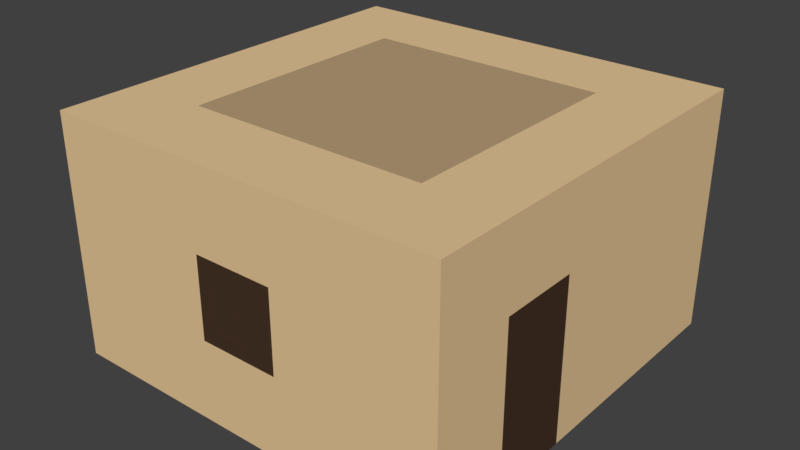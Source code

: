 # Source: house_1.blend  (saved by Blender 2.79.0; exported with 4.5.12 LTS)
import bpy
from mathutils import Matrix  # noqa: F401  (used for matrix-valued properties, if any)

bpy.ops.wm.read_factory_settings(use_empty=True)
scene = bpy.context.scene
scene.name = 'Scene'

# ---- collections
col_collection_1 = bpy.data.collections.new('Collection 1'); scene.collection.children.link(col_collection_1)

# ---- materials (node trees are filled in below, after node groups)
mat_stone = bpy.data.materials.new('Stone')
mat_stone.alpha_threshold = 0.0
mat_stone.use_transparent_shadow = False
mat_stone.diffuse_color = (0.7991, 0.5711, 0.314, 1.0)
mat_stone.roughness = 0.5
mat_stone.line_color = (0.0, 0.0, 0.0, 1.0)
mat_stone_2 = bpy.data.materials.new('Stone_2')
mat_stone_2.alpha_threshold = 0.0
mat_stone_2.use_transparent_shadow = False
mat_stone_2.diffuse_color = (0.477, 0.3427, 0.1906, 1.0)
mat_stone_2.roughness = 0.5
mat_wood = bpy.data.materials.new('Wood')
mat_wood.alpha_threshold = 0.0
mat_wood.use_transparent_shadow = False
mat_wood.diffuse_color = (0.06372, 0.03487, 0.02148, 1.0)
mat_wood.roughness = 0.5

# ---- material node trees

# ---- world
world_world = bpy.data.worlds.new('World'); scene.world = world_world
world_world.color = (0.05088, 0.05088, 0.05088)
world_world.use_sun_shadow = False
world_world.sun_shadow_jitter_overblur = 0.0
world_world.cycles.sampling_method = 'MANUAL'

# ---- meshes
me_cube_003 = bpy.data.meshes.new('Cube.003')
me_cube_003.from_pydata([(-5.0, -1.0, 0.0), (-5.0, -1.0, 2.0), (-5.0, 1.0, 0.0), (-5.0, 1.0, 2.0), (1.0, -1.0, 6.0), (1.0, 1.0, 6.0), (-5.0, -1.0, 4.0), (-5.0, 1.0, 4.0), (5.0, -1.0, 6.0), (5.0, 1.0, 6.0), (-5.0, -1.0, 6.0), (-5.0, 1.0, 6.0), (-3.0, 1.0, 6.0), (-3.0, -1.0, 6.0), (-5.0, -3.0, 0.0), (-5.0, -3.0, 2.0), (5.0, -1.0, 4.0), (-5.0, -3.0, 4.0), (-3.0, -3.0, 6.0), (-5.0, -3.0, 6.0), (-5.0, -5.0, 0.0), (-5.0, -5.0, 2.0), (-3.0, -5.0, 2.0), (-3.0, -5.0, 0.0), (-3.0, -5.0, 4.0), (-5.0, -5.0, 4.0), (-3.0, -5.0, 6.0), (-5.0, -5.0, 6.0), (-5.0, 3.0, 2.0), (-5.0, 3.0, 0.0), (-5.0, 3.0, 4.0), (5.0, 1.0, 4.0), (-5.0, 3.0, 6.0), (-3.0, 3.0, 6.0), (-5.0, 5.0, 2.0), (-5.0, 5.0, 0.0), (-3.0, 5.0, 0.0), (-3.0, 5.0, 2.0), (-5.0, 5.0, 4.0), (-3.0, 5.0, 4.0), (-5.0, 5.0, 6.0), (-3.0, 5.0, 6.0), (3.0, -1.0, 6.0), (3.0, 1.0, 6.0), (-1.0, 1.0, 6.0), (-1.0, -1.0, 6.0), (-1.0, -5.0, 4.0), (-1.0, -3.0, 6.0), (-1.0, -5.0, 6.0), (-1.0, -5.0, 2.0), (-1.0, -5.0, 0.0), (-1.0, 5.0, 6.0), (-1.0, 3.0, 6.0), (-1.0, 5.0, 4.0), (-1.0, 5.0, 2.0), (-1.0, 5.0, 0.0), (5.0, -1.0, 2.0), (1.0, -5.0, 4.0), (5.0, -1.0, 0.0), (1.0, -3.0, 6.0), (1.0, -5.0, 6.0), (1.0, -5.0, 2.0), (1.0, -5.0, 0.0), (1.0, 5.0, 6.0), (1.0, 3.0, 6.0), (5.0, 1.0, 0.0), (5.0, 1.0, 2.0), (1.0, 5.0, 4.0), (1.0, 5.0, 2.0), (1.0, 5.0, 0.0), (3.0, -5.0, 4.0), (3.0, -3.0, 6.0), (3.0, -5.0, 6.0), (3.0, -5.0, 2.0), (3.0, -5.0, 0.0), (3.0, 5.0, 6.0), (3.0, 3.0, 6.0), (3.0, 5.0, 4.0), (3.0, 5.0, 2.0), (3.0, 5.0, 0.0), (5.0, -3.0, 2.0), (5.0, -3.0, 0.0), (5.0, -5.0, 4.0), (5.0, -3.0, 4.0), (5.0, -3.0, 6.0), (5.0, -5.0, 6.0), (5.0, -5.0, 2.0), (5.0, -5.0, 0.0), (5.0, 5.0, 6.0), (5.0, 3.0, 6.0), (5.0, 3.0, 2.0), (5.0, 3.0, 0.0), (5.0, 3.0, 4.0), (5.0, 5.0, 4.0), (5.0, 5.0, 2.0), (5.0, 5.0, 0.0)], [], [(0, 1, 3, 2), (3, 7, 30, 28), (22, 23, 50, 49), (1, 0, 14, 15), (13, 10, 19, 18), (26, 24, 46, 48), (3, 1, 6, 7), (10, 6, 17, 19), (11, 12, 33, 32), (12, 11, 10, 13), (2, 3, 28, 29), (12, 13, 45, 44), (7, 6, 10, 11), (17, 15, 21, 25), (37, 39, 53, 54), (6, 1, 15, 17), (23, 22, 21, 20), (25, 24, 26, 27), (21, 22, 24, 25), (15, 14, 20, 21), (19, 17, 25, 27), (18, 19, 27, 26), (36, 37, 54, 55), (24, 22, 49, 46), (32, 33, 41, 40), (39, 41, 51, 53), (7, 11, 32, 30), (33, 12, 44, 52), (41, 33, 52, 51), (35, 34, 37, 36), (37, 34, 38, 39), (39, 38, 40, 41), (18, 26, 48, 47), (30, 32, 40, 38), (28, 30, 38, 34), (29, 28, 34, 35), (53, 51, 63, 67), (46, 49, 61, 57), (47, 48, 60, 59), (54, 53, 67, 68), (49, 50, 62, 61), (55, 54, 68, 69), (51, 52, 64, 63), (45, 47, 59, 4), (44, 45, 4, 5), (52, 44, 5, 64), (13, 18, 47, 45), (63, 64, 76, 75), (4, 59, 71, 42), (5, 4, 42, 43), (64, 5, 43, 76), (60, 57, 70, 72), (67, 63, 75, 77), (57, 61, 73, 70), (59, 60, 72, 71), (68, 67, 77, 78), (61, 62, 74, 73), (48, 46, 57, 60), (42, 71, 84, 8), (43, 42, 8, 9), (76, 43, 9, 89), (72, 70, 82, 85), (77, 75, 88, 93), (70, 73, 86, 82), (71, 72, 85, 84), (78, 77, 93, 94), (73, 74, 87, 86), (79, 78, 94, 95), (75, 76, 89, 88), (69, 68, 78, 79), (65, 66, 56, 58), (56, 66, 31, 16), (16, 31, 9, 8), (83, 84, 85, 82), (56, 16, 83, 80), (16, 8, 84, 83), (58, 56, 80, 81), (80, 83, 82, 86), (81, 80, 86, 87), (92, 90, 94, 93), (89, 92, 93, 88), (66, 65, 91, 90), (9, 31, 92, 89), (31, 66, 90, 92), (90, 91, 95, 94)])
me_cube_003.polygons.foreach_set('material_index', [0, 2, 0, 0, 0, 0, 0, 0, 0, 0, 0, 1, 0, 0, 2, 0, 0, 0, 0, 0, 0, 0, 0, 0, 0, 0, 0, 1, 0, 0, 0, 0, 0, 0, 0, 0, 0, 2, 0, 2, 0, 0, 0, 1, 1, 1, 1, 0, 1, 1, 1, 0, 0, 0, 0, 0, 0, 0, 0, 0, 0, 0, 0, 0, 0, 0, 0, 0, 0, 0, 0, 0, 0, 0, 2, 0, 2, 0, 0, 0, 0, 0, 0, 0, 0])
_uv = me_cube_003.uv_layers.new(name='UVMap')
_uv.uv.foreach_set('vector', [1.0, 0.8, 0.9091, 0.8, 0.9091, 0.7, 1.0, 0.7, 0.9091, 0.7, 0.8182, 0.7, 0.8182, 0.6, 0.9091, 0.6, 0.8182, 0.4, 0.7273, 0.4, 0.7273, 0.3, 0.8182, 0.3, 0.9091, 0.8, 1.0, 0.8, 1.0, 0.9, 0.9091, 0.9, 0.09091, 0.2, 2.167e-08, 0.2, 0.0, 0.1, 0.09091, 0.1, 1.0, 0.4, 0.9091, 0.4, 0.9091, 0.3, 1.0, 0.3, 0.9091, 0.7, 0.9091, 0.8, 0.8182, 0.8, 0.8182, 0.7, 0.7273, 0.8, 0.8182, 0.8, 0.8182, 0.9, 0.7273, 0.9, 2.167e-08, 0.3, 0.09091, 0.3, 0.09091, 0.4, 4.335e-08, 0.4, 0.09091, 0.3, 2.167e-08, 0.3, 2.167e-08, 0.2, 0.09091, 0.2, 1.0, 0.7, 0.9091, 0.7, 0.9091, 0.6, 1.0, 0.6, 0.09091, 0.3, 0.09091, 0.2, 0.1818, 0.2, 0.1818, 0.3, 0.8182, 0.7, 0.8182, 0.8, 0.7273, 0.8, 0.7273, 0.7, 0.8182, 0.9, 0.9091, 0.9, 0.9091, 1.0, 0.8182, 1.0, 0.1818, 0.9, 0.09091, 0.9, 0.09091, 0.8, 0.1818, 0.8, 0.8182, 0.8, 0.9091, 0.8, 0.9091, 0.9, 0.8182, 0.9, 0.7273, 0.4, 0.8182, 0.4, 0.8182, 0.5, 0.7273, 0.5, 0.9091, 0.5, 0.9091, 0.4, 1.0, 0.4, 1.0, 0.5, 0.8182, 0.5, 0.8182, 0.4, 0.9091, 0.4, 0.9091, 0.5, 0.9091, 0.9, 1.0, 0.9, 1.0, 1.0, 0.9091, 1.0, 0.7273, 0.9, 0.8182, 0.9, 0.8182, 1.0, 0.7273, 1.0, 0.09091, 0.1, 0.0, 0.1, 0.0, 4.768e-08, 0.09091, 4.768e-08, 0.2727, 0.9, 0.1818, 0.9, 0.1818, 0.8, 0.2727, 0.8, 0.9091, 0.4, 0.8182, 0.4, 0.8182, 0.3, 0.9091, 0.3, 4.335e-08, 0.4, 0.09091, 0.4, 0.09091, 0.5, 4.335e-08, 0.5, 0.09091, 0.9, 4.335e-08, 0.9, 4.335e-08, 0.8, 0.09091, 0.8, 0.8182, 0.7, 0.7273, 0.7, 0.7273, 0.6, 0.8182, 0.6, 0.09091, 0.4, 0.09091, 0.3, 0.1818, 0.3, 0.1818, 0.4, 0.09091, 0.5, 0.09091, 0.4, 0.1818, 0.4, 0.1818, 0.5, 0.2727, 1.0, 0.1818, 1.0, 0.1818, 0.9, 0.2727, 0.9, 0.1818, 0.9, 0.1818, 1.0, 0.09091, 1.0, 0.09091, 0.9, 0.09091, 0.9, 0.09091, 1.0, 6.502e-08, 1.0, 4.335e-08, 0.9, 0.09091, 0.1, 0.09091, 4.768e-08, 0.1818, 2.384e-08, 0.1818, 0.1, 0.8182, 0.6, 0.7273, 0.6, 0.7273, 0.5, 0.8182, 0.5, 0.9091, 0.6, 0.8182, 0.6, 0.8182, 0.5, 0.9091, 0.5, 1.0, 0.6, 0.9091, 0.6, 0.9091, 0.5, 1.0, 0.5, 0.09091, 0.8, 4.335e-08, 0.8, 4.335e-08, 0.7, 0.09091, 0.7, 0.9091, 0.3, 0.8182, 0.3, 0.8182, 0.2, 0.9091, 0.2, 0.1818, 0.1, 0.1818, 2.384e-08, 0.2727, 2.384e-08, 0.2727, 0.1, 0.1818, 0.8, 0.09091, 0.8, 0.09091, 0.7, 0.1818, 0.7, 0.8182, 0.3, 0.7273, 0.3, 0.7273, 0.2, 0.8182, 0.2, 0.2727, 0.8, 0.1818, 0.8, 0.1818, 0.7, 0.2727, 0.7, 0.1818, 0.5, 0.1818, 0.4, 0.2727, 0.4, 0.2727, 0.5, 0.1818, 0.2, 0.1818, 0.1, 0.2727, 0.1, 0.2727, 0.2, 0.1818, 0.3, 0.1818, 0.2, 0.2727, 0.2, 0.2727, 0.3, 0.1818, 0.4, 0.1818, 0.3, 0.2727, 0.3, 0.2727, 0.4, 0.09091, 0.2, 0.09091, 0.1, 0.1818, 0.1, 0.1818, 0.2, 0.2727, 0.5, 0.2727, 0.4, 0.3636, 0.4, 0.3636, 0.5, 0.2727, 0.2, 0.2727, 0.1, 0.3636, 0.1, 0.3636, 0.2, 0.2727, 0.3, 0.2727, 0.2, 0.3636, 0.2, 0.3636, 0.3, 0.2727, 0.4, 0.2727, 0.3, 0.3636, 0.3, 0.3636, 0.4, 1.0, 0.2, 0.9091, 0.2, 0.9091, 0.1, 1.0, 0.1, 0.09091, 0.7, 4.335e-08, 0.7, 4.335e-08, 0.6, 0.09091, 0.6, 0.9091, 0.2, 0.8182, 0.2, 0.8182, 0.1, 0.9091, 0.1, 0.2727, 0.1, 0.2727, 2.384e-08, 0.3636, 0.0, 0.3636, 0.1, 0.1818, 0.7, 0.09091, 0.7, 0.09091, 0.6, 0.1818, 0.6, 0.8182, 0.2, 0.7273, 0.2, 0.7273, 0.1, 0.8182, 0.1, 1.0, 0.3, 0.9091, 0.3, 0.9091, 0.2, 1.0, 0.2, 0.3636, 0.2, 0.3636, 0.1, 0.4545, 0.1, 0.4545, 0.2, 0.3636, 0.3, 0.3636, 0.2, 0.4545, 0.2, 0.4545, 0.3, 0.3636, 0.4, 0.3636, 0.3, 0.4545, 0.3, 0.4545, 0.4, 1.0, 0.1, 0.9091, 0.1, 0.9091, 2.384e-08, 1.0, 0.0, 0.09091, 0.6, 4.335e-08, 0.6, 0.0, 0.5, 0.09091, 0.5, 0.9091, 0.1, 0.8182, 0.1, 0.8182, 4.768e-08, 0.9091, 2.384e-08, 0.3636, 0.1, 0.3636, 0.0, 0.4545, 0.0, 0.4545, 0.1, 0.1818, 0.6, 0.09091, 0.6, 0.09091, 0.5, 0.1818, 0.5, 0.8182, 0.1, 0.7273, 0.1, 0.7273, 4.768e-08, 0.8182, 4.768e-08, 0.2727, 0.6, 0.1818, 0.6, 0.1818, 0.5, 0.2727, 0.5, 0.3636, 0.5, 0.3636, 0.4, 0.4545, 0.4, 0.4545, 0.5, 0.2727, 0.7, 0.1818, 0.7, 0.1818, 0.6, 0.2727, 0.6, 0.7273, 0.3, 0.6364, 0.3, 0.6364, 0.2, 0.7273, 0.2, 0.6364, 0.2, 0.6364, 0.3, 0.5455, 0.3, 0.5455, 0.2, 0.5455, 0.2, 0.5455, 0.3, 0.4545, 0.3, 0.4545, 0.2, 0.5455, 0.1, 0.4545, 0.1, 0.4545, 1.192e-07, 0.5455, 7.153e-08, 0.6364, 0.2, 0.5455, 0.2, 0.5455, 0.1, 0.6364, 0.1, 0.5455, 0.2, 0.4545, 0.2, 0.4545, 0.1, 0.5455, 0.1, 0.7273, 0.2, 0.6364, 0.2, 0.6364, 0.1, 0.7273, 0.1, 0.6364, 0.1, 0.5455, 0.1, 0.5455, 7.153e-08, 0.6364, 4.768e-08, 0.7273, 0.1, 0.6364, 0.1, 0.6364, 4.768e-08, 0.7273, 0.0, 0.5455, 0.4, 0.6364, 0.4, 0.6364, 0.5, 0.5455, 0.5, 0.4545, 0.4, 0.5455, 0.4, 0.5455, 0.5, 0.4545, 0.5, 0.6364, 0.3, 0.7273, 0.3, 0.7273, 0.4, 0.6364, 0.4, 0.4545, 0.3, 0.5455, 0.3, 0.5455, 0.4, 0.4545, 0.4, 0.5455, 0.3, 0.6364, 0.3, 0.6364, 0.4, 0.5455, 0.4, 0.6364, 0.4, 0.7273, 0.4, 0.7273, 0.5, 0.6364, 0.5])
me_cube_003.materials.append(mat_stone)
me_cube_003.materials.append(mat_stone_2)
me_cube_003.materials.append(mat_wood)
me_cube_003.use_remesh_preserve_volume = False
me_cube_003.use_remesh_preserve_attributes = False
me_cube_003.use_mirror_vertex_groups = False
me_cube_003.update()

# ---- objects
ob_mesh = bpy.data.objects.new('mesh', me_cube_003)

# ---- transforms, parenting, visibility, modifiers, constraints
ob_mesh.location = (0.0, 0.0, 0.0)
ob_mesh.scale = (0.5, 0.5, 0.5)
ob_mesh.lineart.crease_threshold = 0.0

# ---- collection membership
col_collection_1.objects.link(ob_mesh)

# ---- scene / render settings (as saved in the file)
scene.frame_start = 1; scene.frame_end = 250; scene.frame_set(1)
scene.render.engine = 'BLENDER_EEVEE_NEXT'
scene.render.resolution_percentage = 50
scene.render.dither_intensity = 0.0
scene.cycles.use_denoising = False
scene.cycles.samples = 128
scene.cycles.sampling_pattern = 'TABULATED_SOBOL'
scene.cycles.use_adaptive_sampling = False
scene.cycles.use_light_tree = False
scene.cycles.blur_glossy = 0.0
scene.cycles.sample_clamp_indirect = 0.0
scene.view_settings.view_transform = 'Standard'
bpy.context.view_layer.update()

# ---- added for rendering (the .blend has no active camera and no usable light): camera, sun
cam_auto = bpy.data.cameras.new('AutoCamera')
cam_auto.lens = 50.0
cam_auto.sensor_width = 36.0
cam_auto.clip_end = 1000.0
ob_auto_camera = bpy.data.objects.new('AutoCamera', cam_auto)
scene.collection.objects.link(ob_auto_camera)
ob_auto_camera.location = (7.10678, -8.52814, 7.18543)
ob_auto_camera.rotation_euler = (1.09748, -7.21219e-08, 0.694738)
scene.camera = ob_auto_camera
light_auto_sun = bpy.data.lights.new('AutoSun', 'SUN')
light_auto_sun.energy = 3.0
light_auto_sun.angle = 0.0523599
ob_auto_sun = bpy.data.objects.new('AutoSun', light_auto_sun)
scene.collection.objects.link(ob_auto_sun)
ob_auto_sun.rotation_euler = (0.872665, 0.174533, 0.523599)
bpy.context.view_layer.update()
